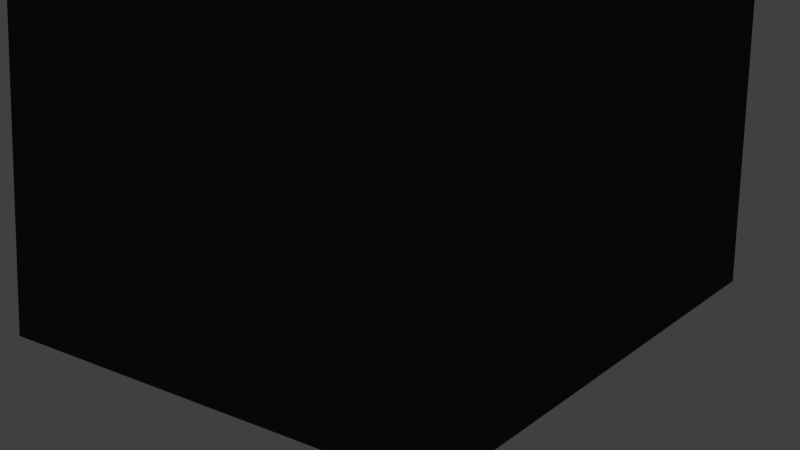 # Source: icosphere.blend  (saved by Blender 2.76.0; exported with 4.5.12 LTS)
import bpy
from mathutils import Matrix  # noqa: F401  (used for matrix-valued properties, if any)

bpy.ops.wm.read_factory_settings(use_empty=True)
scene = bpy.context.scene
scene.name = 'Scene'

# ---- collections
col_collection_1 = bpy.data.collections.new('Collection 1'); scene.collection.children.link(col_collection_1)

# ---- materials (node trees are filled in below, after node groups)
mat_icosphere = bpy.data.materials.new('Icosphere')
mat_icosphere.alpha_threshold = 0.0
mat_icosphere.use_transparent_shadow = False
mat_icosphere.diffuse_color = (0.04421, 0.04421, 0.04421, 1.0)
mat_icosphere.roughness = 0.5

# ---- material node trees

# ---- world
world_world = bpy.data.worlds.new('World'); scene.world = world_world
world_world.color = (0.05088, 0.05088, 0.05088)
world_world.use_sun_shadow = False
world_world.sun_shadow_jitter_overblur = 0.0
world_world.cycles.sampling_method = 'MANUAL'
world_world.cycles.sample_map_resolution = 256

# ---- cameras
cam_camera = bpy.data.cameras.new('Camera')
cam_camera.clip_end = 100.0
cam_camera.lens = 35.0
cam_camera.sensor_width = 32.0
cam_camera.sensor_height = 18.0
cam_camera.ortho_scale = 7.314
cam_camera.dof.focus_distance = 0.0
cam_camera.dof.aperture_fstop = 128.0

# ---- lights
light_lamp = bpy.data.lights.new('Lamp', 'POINT')
light_lamp.transmission_factor = 0.0
light_lamp.cutoff_distance = 30.0
light_lamp.energy = 100.0
light_lamp.shadow_buffer_clip_start = 1.001
light_lamp.shadow_soft_size = 0.1
light_lamp.shadow_maximum_resolution = 0.006
light_lamp.use_absolute_resolution = True
light_lamp.cycles.use_multiple_importance_sampling = False

# ---- meshes
me_icosphere = bpy.data.meshes.new('Icosphere')
me_icosphere.from_pydata([(0.0, 0.0, -10.0), (7.236, -5.257, -4.472), (-2.764, -8.506, -4.472), (-8.944, 0.0, -4.472), (-2.764, 8.506, -4.472), (7.236, 5.257, -4.472), (2.764, -8.506, 4.472), (-7.236, -5.257, 4.472), (-7.236, 5.257, 4.472), (2.764, 8.506, 4.472), (8.944, 0.0, 4.472), (0.0, 0.0, 10.0)], [], [(0, 1, 2), (1, 0, 5), (0, 2, 3), (0, 3, 4), (0, 4, 5), (1, 5, 10), (2, 1, 6), (3, 2, 7), (4, 3, 8), (5, 4, 9), (1, 10, 6), (2, 6, 7), (3, 7, 8), (4, 8, 9), (5, 9, 10), (6, 10, 11), (7, 6, 11), (8, 7, 11), (9, 8, 11), (10, 9, 11)])
me_icosphere.materials.append(mat_icosphere)
me_icosphere.use_remesh_preserve_volume = False
me_icosphere.use_remesh_preserve_attributes = False
me_icosphere.use_mirror_vertex_groups = False
me_icosphere.update()

# ---- objects
ob_icosphere = bpy.data.objects.new('Icosphere', me_icosphere)
ob_lamp = bpy.data.objects.new('Lamp', light_lamp)
ob_camera = bpy.data.objects.new('Camera', cam_camera)

# ---- transforms, parenting, visibility, modifiers, constraints
ob_icosphere.location = (-0.1169, 0.207, 2.113)
ob_icosphere.scale = (0.4954, 0.4954, 0.4954)
ob_icosphere.lineart.crease_threshold = 0.0
ob_lamp.location = (4.076, 1.005, 5.904)
ob_lamp.rotation_euler = (0.6503, 0.05522, 1.866)
ob_lamp.lock_rotations_4d = False
ob_lamp.empty_display_type = 'ARROWS'
ob_lamp.color = (0.0, 0.0, 0.0, 0.0)
ob_lamp.lineart.crease_threshold = 0.0
ob_camera.location = (7.481, -6.508, 5.344)
ob_camera.rotation_euler = (1.109, 0.01082, 0.8149)
ob_camera.lock_rotations_4d = False
ob_camera.empty_display_type = 'ARROWS'
ob_camera.color = (0.0, 0.0, 0.0, 0.0)
ob_camera.display_type = 'WIRE'
ob_camera.lineart.crease_threshold = 0.0

# ---- collection membership
col_collection_1.objects.link(ob_icosphere)
col_collection_1.objects.link(ob_lamp)
col_collection_1.objects.link(ob_camera)

# ---- scene / render settings (as saved in the file)
scene.camera = ob_camera
scene.frame_start = 1; scene.frame_end = 250; scene.frame_set(1)
scene.render.engine = 'BLENDER_EEVEE_NEXT'
scene.render.resolution_percentage = 50
scene.render.dither_intensity = 0.0
scene.cycles.use_denoising = False
scene.cycles.samples = 10
scene.cycles.sampling_pattern = 'TABULATED_SOBOL'
scene.cycles.light_sampling_threshold = 0.0
scene.cycles.use_adaptive_sampling = False
scene.cycles.use_light_tree = False
scene.cycles.blur_glossy = 0.0
scene.cycles.pixel_filter_type = 'GAUSSIAN'
scene.cycles.sample_clamp_indirect = 0.0
scene.view_settings.view_transform = 'Standard'
bpy.context.view_layer.update()
